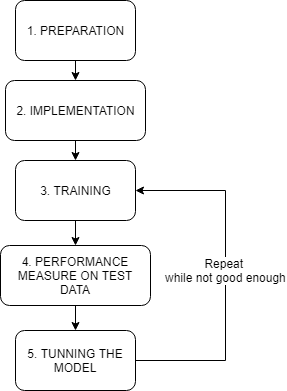

The diagram above was exported from draw.io. Its source (the exported page's mxGraphModel, read from the mxfile embedded in the PNG):
<mxGraphModel dx="1038" dy="533" grid="1" gridSize="10" guides="1" tooltips="1" connect="1" arrows="1" fold="1" page="1" pageScale="1" pageWidth="827" pageHeight="1169" math="0" shadow="0">
  <root>
    <mxCell id="0" />
    <mxCell id="1" parent="0" />
    <mxCell id="yZCptre64QA-sJHcVSJA-11" style="edgeStyle=orthogonalEdgeStyle;rounded=0;orthogonalLoop=1;jettySize=auto;html=1;exitX=0.5;exitY=1;exitDx=0;exitDy=0;entryX=0.5;entryY=0;entryDx=0;entryDy=0;" edge="1" parent="1" source="yZCptre64QA-sJHcVSJA-1" target="yZCptre64QA-sJHcVSJA-3">
      <mxGeometry relative="1" as="geometry" />
    </mxCell>
    <mxCell id="yZCptre64QA-sJHcVSJA-1" value="1. PREPARATION" style="rounded=1;whiteSpace=wrap;html=1;" vertex="1" parent="1">
      <mxGeometry x="30" width="120" height="60" as="geometry" />
    </mxCell>
    <mxCell id="yZCptre64QA-sJHcVSJA-12" style="edgeStyle=orthogonalEdgeStyle;rounded=0;orthogonalLoop=1;jettySize=auto;html=1;exitX=0.5;exitY=1;exitDx=0;exitDy=0;entryX=0.5;entryY=0;entryDx=0;entryDy=0;" edge="1" parent="1" source="yZCptre64QA-sJHcVSJA-3" target="yZCptre64QA-sJHcVSJA-5">
      <mxGeometry relative="1" as="geometry" />
    </mxCell>
    <mxCell id="yZCptre64QA-sJHcVSJA-3" value="2. IMPLEMENTATION" style="rounded=1;whiteSpace=wrap;html=1;" vertex="1" parent="1">
      <mxGeometry x="20" y="80" width="140" height="60" as="geometry" />
    </mxCell>
    <mxCell id="yZCptre64QA-sJHcVSJA-13" style="edgeStyle=orthogonalEdgeStyle;rounded=0;orthogonalLoop=1;jettySize=auto;html=1;exitX=0.5;exitY=1;exitDx=0;exitDy=0;entryX=0.5;entryY=0;entryDx=0;entryDy=0;" edge="1" parent="1" source="yZCptre64QA-sJHcVSJA-5" target="yZCptre64QA-sJHcVSJA-7">
      <mxGeometry relative="1" as="geometry" />
    </mxCell>
    <mxCell id="yZCptre64QA-sJHcVSJA-5" value="3. TRAINING" style="rounded=1;whiteSpace=wrap;html=1;" vertex="1" parent="1">
      <mxGeometry x="30" y="160" width="120" height="60" as="geometry" />
    </mxCell>
    <mxCell id="yZCptre64QA-sJHcVSJA-14" style="edgeStyle=orthogonalEdgeStyle;rounded=0;orthogonalLoop=1;jettySize=auto;html=1;exitX=0.5;exitY=1;exitDx=0;exitDy=0;entryX=0.5;entryY=0;entryDx=0;entryDy=0;" edge="1" parent="1" source="yZCptre64QA-sJHcVSJA-7" target="yZCptre64QA-sJHcVSJA-9">
      <mxGeometry relative="1" as="geometry" />
    </mxCell>
    <mxCell id="yZCptre64QA-sJHcVSJA-7" value="4. PERFORMANCE MEASURE ON TEST DATA" style="rounded=1;whiteSpace=wrap;html=1;" vertex="1" parent="1">
      <mxGeometry x="15" y="245" width="150" height="60" as="geometry" />
    </mxCell>
    <mxCell id="yZCptre64QA-sJHcVSJA-15" style="edgeStyle=orthogonalEdgeStyle;rounded=0;orthogonalLoop=1;jettySize=auto;html=1;exitX=1;exitY=0.5;exitDx=0;exitDy=0;entryX=1;entryY=0.5;entryDx=0;entryDy=0;" edge="1" parent="1" source="yZCptre64QA-sJHcVSJA-9" target="yZCptre64QA-sJHcVSJA-5">
      <mxGeometry relative="1" as="geometry">
        <Array as="points">
          <mxPoint x="240" y="360" />
          <mxPoint x="240" y="190" />
        </Array>
      </mxGeometry>
    </mxCell>
    <mxCell id="yZCptre64QA-sJHcVSJA-17" value="Repeat &lt;br&gt;while not good enough" style="text;html=1;resizable=0;points=[];align=center;verticalAlign=middle;labelBackgroundColor=#ffffff;" vertex="1" connectable="0" parent="yZCptre64QA-sJHcVSJA-15">
      <mxGeometry x="0.1348" y="1" relative="1" as="geometry">
        <mxPoint x="1" y="19" as="offset" />
      </mxGeometry>
    </mxCell>
    <mxCell id="yZCptre64QA-sJHcVSJA-9" value="5. TUNNING THE MODEL" style="rounded=1;whiteSpace=wrap;html=1;" vertex="1" parent="1">
      <mxGeometry x="30" y="330" width="120" height="60" as="geometry" />
    </mxCell>
  </root>
</mxGraphModel>